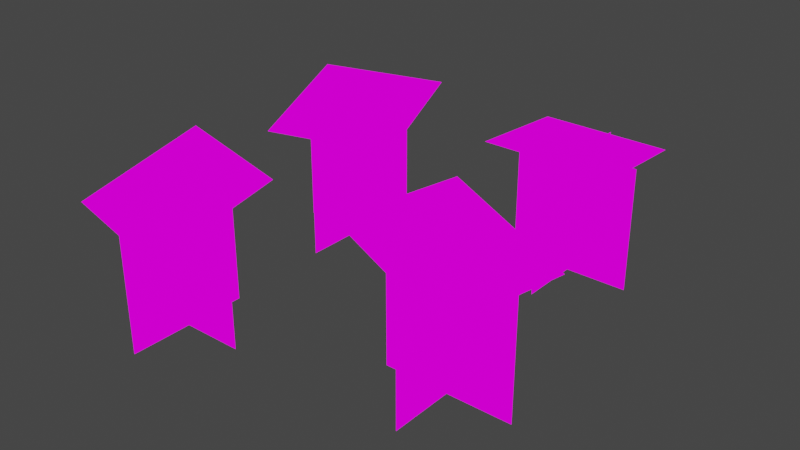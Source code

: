 # Source: flowers_blue.blend  (saved by Blender 4.2.66; exported with 4.5.12 LTS)
import bpy
from mathutils import Matrix  # noqa: F401  (used for matrix-valued properties, if any)

bpy.ops.wm.read_factory_settings(use_empty=True)
scene = bpy.context.scene
scene.name = 'Scene'

# ---- collections
col_collection = bpy.data.collections.new('Collection'); scene.collection.children.link(col_collection)

# ---- images (referenced by path relative to the original .blend; pixels are not part of the script)
import os
ASSET_DIR = os.environ.get("B2B_ASSET_DIR", "")  # directory of the original .blend (textures are referenced by path, not embedded)
HERE = os.path.dirname(os.path.abspath(__file__))  # packed textures are extracted next to this script under _unpacked/

def load_image(name, relpath, width, height, colorspace="sRGB"):
    """Load a texture the original file referenced (path relative to the .blend, or extracted next to this script)."""
    p = next((c for c in (os.path.join(HERE, relpath), os.path.join(ASSET_DIR, relpath)) if relpath and os.path.exists(c)), "")
    if p:
        img = bpy.data.images.load(p, check_existing=True)
        img.name = name
    else:  # same state as the original file: an image datablock whose file is absent (Cycles renders it pink)
        img = bpy.data.images.new(name, width, height)
        img.source = "FILE"
        img.filepath = "//" + (relpath or name)
    img.colorspace_settings.name = colorspace
    return img
img_foliage_png = load_image('foliage.png', 'foliage.png', 1024, 1024, 'sRGB')

# ---- materials (node trees are filled in below, after node groups)
mat_flowers = bpy.data.materials.new('flowers')
mat_flowers.alpha_threshold = 0.0
mat_flowers.use_transparent_shadow = False
mat_flowers.roughness = 0.5
mat_flowers.line_color = (0.0, 0.0, 0.0, 1.0)

# ---- material node trees
mat_flowers.use_nodes = True; mat_flowers.node_tree.nodes.clear()
_N = mat_flowers.node_tree.nodes; _L = mat_flowers.node_tree.links
n0 = _N.new('ShaderNodeOutputMaterial'); n0.name = 'Material Output'; n0.location = (498, 287)
n1 = _N.new('ShaderNodeEmission'); n1.name = 'Emission'; n1.location = (93, 314)
n2 = _N.new('ShaderNodeMixShader'); n2.name = 'Mix Shader'; n2.location = (313, 269)
n3 = _N.new('ShaderNodeTexImage'); n3.name = 'Image Texture'; n3.location = (-280, 280)
n3.image = img_foliage_png
n3.interpolation = 'Closest'
n4 = _N.new('ShaderNodeBsdfTransparent'); n4.name = 'Transparent BSDF'; n4.location = (35, 158)
n4.inputs[0].default_value = (1.0, 1.0, 1.0, 0.0)
_L.new(n3.outputs[0], n1.inputs[0])
_L.new(n1.outputs[0], n2.inputs[2])
_L.new(n2.outputs[0], n0.inputs[0])
_L.new(n3.outputs[1], n2.inputs[0])
_L.new(n4.outputs[0], n2.inputs[1])
n0.is_active_output = True

# ---- world
world_world = bpy.data.worlds.new('World'); scene.world = world_world
world_world.use_nodes = True; world_world.node_tree.nodes.clear()
_N = world_world.node_tree.nodes; _L = world_world.node_tree.links
n0 = _N.new('ShaderNodeOutputWorld'); n0.name = 'World Output'; n0.location = (300, 300)
n1 = _N.new('ShaderNodeBackground'); n1.name = 'Background'; n1.location = (10, 300)
n1.inputs[0].default_value = (0.05088, 0.05088, 0.05088, 1.0)
_L.new(n1.outputs[0], n0.inputs[0])
n0.is_active_output = True
world_world.color = (0.05088, 0.05088, 0.05088)
world_world.use_sun_shadow = False
world_world.sun_shadow_jitter_overblur = 0.0

# ---- meshes
me_cube_002 = bpy.data.meshes.new('Cube.002')
me_cube_002.from_pydata([(1.648, -0.9417, 0.321), (0.6478, -0.9417, 0.321), (1.648, -0.9417, -0.05404), (0.6478, -0.9417, -0.05404), (1.148, -1.442, 0.321), (1.148, -0.4417, 0.321), (1.148, -1.442, -0.05404), (1.148, -0.4417, -0.05404), (0.6984, -1.486, 0.3542), (0.6099, -0.4909, 0.3709), (1.686, -1.393, 0.3061), (1.597, -0.3974, 0.3228), (0.8908, 0.5626, 0.3755), (-0.1092, 0.5626, 0.3755), (0.8908, 0.5626, 0.0005099), (-0.1092, 0.5626, 0.0005099), (0.3908, 0.06257, 0.3755), (0.3908, 1.063, 0.3755), (0.3908, 0.06257, 0.0005099), (0.3908, 1.063, 0.0005099), (0.05441, -0.04908, 0.3583), (-0.213, 0.9145, 0.3603), (0.9946, 0.2106, 0.4409), (0.7273, 1.174, 0.4429), (-0.3663, -1.303, 0.3567), (-1.366, -1.303, 0.3567), (-0.3663, -1.303, -0.01827), (-1.366, -1.303, -0.01827), (-0.8663, -1.803, 0.3567), (-0.8663, -0.8031, 0.3567), (-0.8663, -1.803, -0.01827), (-0.8663, -0.8031, -0.01827), (-1.441, -1.689, 0.3251), (-1.277, -0.7522, 0.441), (-0.4552, -1.854, 0.3168), (-0.2914, -0.9173, 0.4328), (-0.6754, 0.8421, 0.2807), (-1.675, 0.8421, 0.2807), (-0.6754, 0.8421, -0.09431), (-1.675, 0.8421, -0.09431), (-1.175, 0.3421, 0.2807), (-1.175, 1.342, 0.2807), (-1.175, 0.3421, -0.09431), (-1.175, 1.342, -0.09431), (-1.723, 0.4493, 0.2342), (-1.547, 1.43, 0.2666), (-0.8037, 0.2543, 0.3624), (-0.6279, 1.235, 0.3948)], [], [(3, 2, 0, 1), (7, 6, 4, 5), (11, 9, 8, 10), (15, 14, 12, 13), (19, 18, 16, 17), (23, 21, 20, 22), (27, 26, 24, 25), (31, 30, 28, 29), (35, 33, 32, 34), (39, 38, 36, 37), (43, 42, 40, 41), (47, 45, 44, 46)])
_uv = me_cube_002.uv_layers.new(name='UVMap')
_uv.uv.foreach_set('vector', [0.0625, 0.9316, 0.06836, 0.9316, 0.06836, 0.9375, 0.0625, 0.9375, 0.0625, 0.9316, 0.06836, 0.9316, 0.06836, 0.9375, 0.0625, 0.9375, 0.0625, 0.9219, 0.0625, 0.9277, 0.06836, 0.9277, 0.06836, 0.9219, 0.0625, 0.9316, 0.06836, 0.9316, 0.06836, 0.9375, 0.0625, 0.9375, 0.0625, 0.9316, 0.06836, 0.9316, 0.06836, 0.9375, 0.0625, 0.9375, 0.0625, 0.9219, 0.0625, 0.9277, 0.06836, 0.9277, 0.06836, 0.9219, 0.0625, 0.9316, 0.06836, 0.9316, 0.06836, 0.9375, 0.0625, 0.9375, 0.0625, 0.9316, 0.06836, 0.9316, 0.06836, 0.9375, 0.0625, 0.9375, 0.0625, 0.9219, 0.0625, 0.9277, 0.06836, 0.9277, 0.06836, 0.9219, 0.0625, 0.9316, 0.06836, 0.9316, 0.06836, 0.9375, 0.0625, 0.9375, 0.0625, 0.9316, 0.06836, 0.9316, 0.06836, 0.9375, 0.0625, 0.9375, 0.0625, 0.9219, 0.0625, 0.9277, 0.06836, 0.9277, 0.06836, 0.9219])
me_cube_002.materials.append(mat_flowers)
me_cube_002.use_mirror_vertex_groups = False
me_cube_002.update()

# ---- objects
ob_flowers = bpy.data.objects.new('flowers', me_cube_002)

# ---- transforms, parenting, visibility, modifiers, constraints
ob_flowers.location = (0.0, 0.0, 0.0)
ob_flowers.rotation_euler = (0.0, -0.0, 1.571)
ob_flowers.scale = (0.375, 0.375, 1.0)
ob_flowers.lock_rotations_4d = False
ob_flowers.empty_display_type = 'ARROWS'
ob_flowers.lineart.crease_threshold = 0.0

# ---- collection membership
col_collection.objects.link(ob_flowers)

# ---- scene / render settings (as saved in the file)
scene.frame_start = 1; scene.frame_end = 250; scene.frame_set(1)
scene.render.engine = 'BLENDER_EEVEE_NEXT'
scene.cycles.sampling_pattern = 'TABULATED_SOBOL'
scene.view_settings.view_transform = 'Filmic'
bpy.context.view_layer.update()

# ---- added for rendering (the .blend has no active camera): camera
cam_auto = bpy.data.cameras.new('AutoCamera')
cam_auto.lens = 50.0
cam_auto.sensor_width = 36.0
cam_auto.clip_end = 1000.0
ob_auto_camera = bpy.data.objects.new('AutoCamera', cam_auto)
scene.collection.objects.link(ob_auto_camera)
ob_auto_camera.location = (1.79533, -2.06595, 1.54692)
ob_auto_camera.rotation_euler = (1.09748, -7.21219e-08, 0.694738)
scene.camera = ob_auto_camera
bpy.context.view_layer.update()
